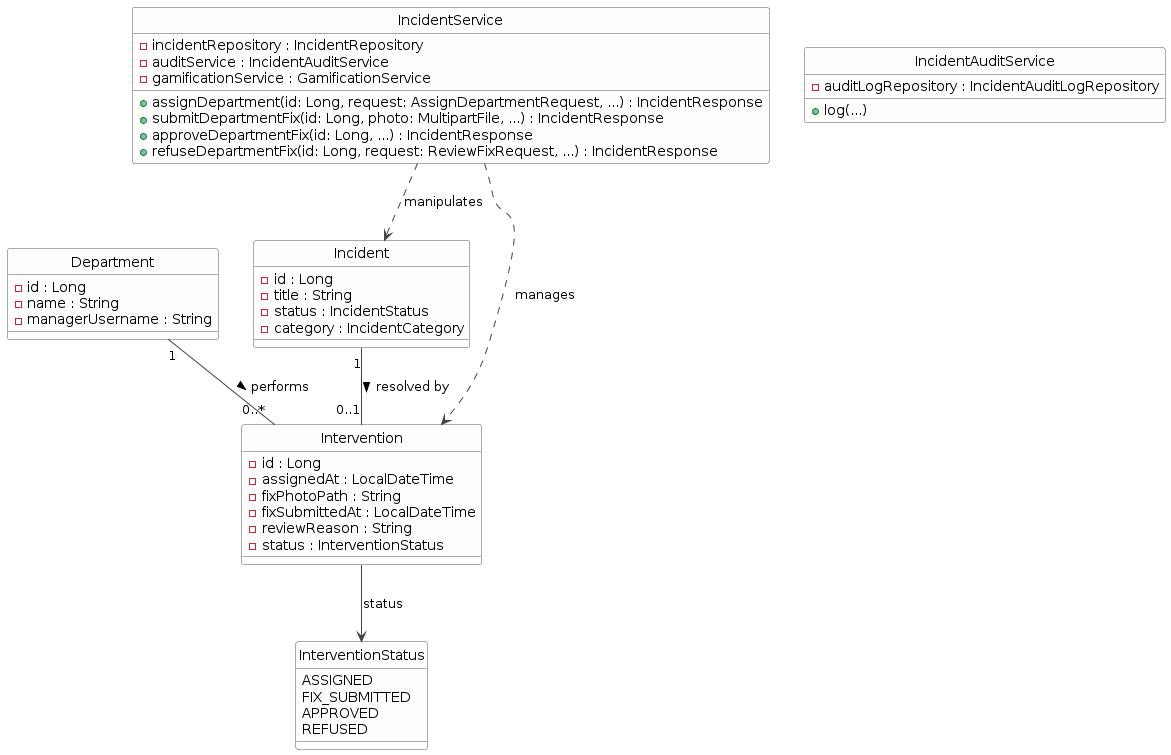

The diagram above was rendered by PlantUML. Its source (embedded in the PNG):
@startuml
skinparam style strictuml
skinparam ClassBackgroundColor #FEFEFE
skinparam ClassBorderColor #555555
skinparam ArrowColor #444444

class Incident {
    - id : Long
    - title : String
    - status : IncidentStatus
    - category : IncidentCategory
}

class Department {
    - id : Long
    - name : String
    - managerUsername : String
}

class Intervention {
    - id : Long
    - assignedAt : LocalDateTime
    - fixPhotoPath : String
    - fixSubmittedAt : LocalDateTime
    - reviewReason : String
    - status : InterventionStatus
}

enum InterventionStatus {
    ASSIGNED
    FIX_SUBMITTED
    APPROVED
    REFUSED
}

class IncidentService {
    - incidentRepository : IncidentRepository
    - auditService : IncidentAuditService
    - gamificationService : GamificationService
    + assignDepartment(id: Long, request: AssignDepartmentRequest, ...) : IncidentResponse
    + submitDepartmentFix(id: Long, photo: MultipartFile, ...) : IncidentResponse
    + approveDepartmentFix(id: Long, ...) : IncidentResponse
    + refuseDepartmentFix(id: Long, request: ReviewFixRequest, ...) : IncidentResponse
}

class IncidentAuditService {
    - auditLogRepository : IncidentAuditLogRepository
    + log(...)
}

IncidentService ..> Incident : manipulates
IncidentService ..> Intervention : manages
Incident "1" -- "0..1" Intervention : resolved by >
Department "1" -- "0..*" Intervention : performs >
Intervention --> InterventionStatus : status
@enduml